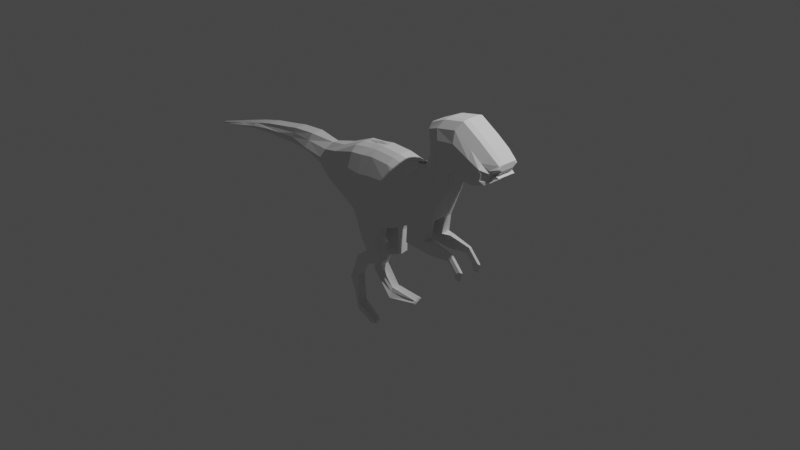 # Source: Dino5.blend  (saved by Blender 2.81.16; exported with 4.5.12 LTS)
import bpy
from mathutils import Matrix  # noqa: F401  (used for matrix-valued properties, if any)

bpy.ops.wm.read_factory_settings(use_empty=True)
scene = bpy.context.scene
scene.name = 'Scene'

# ---- collections
col_collection = bpy.data.collections.new('Collection'); scene.collection.children.link(col_collection)

# ---- world
world_world = bpy.data.worlds.new('World'); scene.world = world_world
world_world.use_nodes = True; world_world.node_tree.nodes.clear()
_N = world_world.node_tree.nodes; _L = world_world.node_tree.links
n0 = _N.new('ShaderNodeOutputWorld'); n0.name = 'World Output'; n0.location = (300, 300)
n1 = _N.new('ShaderNodeBackground'); n1.name = 'Background'; n1.location = (10, 300)
n1.inputs[0].default_value = (0.05088, 0.05088, 0.05088, 1.0)
_L.new(n1.outputs[0], n0.inputs[0])
n0.is_active_output = True
world_world.color = (0.05088, 0.05088, 0.05088)
world_world.use_sun_shadow = False
world_world.sun_shadow_jitter_overblur = 0.0

# ---- cameras
cam_camera = bpy.data.cameras.new('Camera')
cam_camera.clip_end = 100.0
cam_camera.ortho_scale = 7.314

# ---- lights
light_light = bpy.data.lights.new('Light', 'POINT')
light_light.transmission_factor = 0.0
light_light.energy = 1000.0
light_light.shadow_soft_size = 0.1
light_light.shadow_maximum_resolution = 0.006
light_light.use_absolute_resolution = True

# ---- meshes
me_plane = bpy.data.meshes.new('Plane')
me_plane.from_pydata([(-0.4905, -0.0003078, 1.033e-07), (-0.09148, -0.07043, 8.426e-08), (-0.453, 0.7293, -2.124e-08), (-0.154, 0.7648, -2.132e-08), (0.1195, -0.000538, 9.06e-08), (0.07943, 0.7543, -2.227e-08), (0.3041, 0.09705, 9.944e-08), (0.2588, 0.716, -2.574e-08), (0.5771, 0.2078, 1.095e-07), (0.4183, 0.7292, -2.455e-08), (0.7116, 0.5375, 1.394e-07), (0.4632, 0.7846, -1.952e-08), (0.7659, 0.7407, 1.578e-07), (0.5096, 0.9396, -5.472e-09), (0.8082, 0.8334, 1.662e-07), (0.546, 1.232, 2.099e-08), (-0.8693, 0.1736, 1.064e-07), (-0.7411, 0.6096, -3.539e-08), (-1.091, 0.2818, 1.162e-07), (-0.9689, 0.5583, -3.545e-08), (-1.344, 0.3502, 1.224e-07), (-1.271, 0.5811, -3.797e-08), (-1.593, 0.373, -0.03725), (-1.548, 0.5621, -3.97e-08), (-1.823, 0.3654, 1.238e-07), (-1.767, 0.5222, -4.331e-08), (-2.005, 0.3654, 1.238e-07), (-2.013, 0.4804, -4.71e-08), (-2.275, 0.3464, 1.22e-07), (-2.277, 0.4178, -5.278e-08), (-2.539, 0.3028, 1.181e-07), (-2.536, 0.3427, -0.01353), (0.8685, 0.8365, 1.665e-07), (-2.992, 0.1974, 1.085e-07), (0.7525, 1.328, 2.974e-08), (0.973, 0.8083, 1.639e-07), (0.9785, 1.371, 3.359e-08), (1.161, 0.8064, 1.637e-07), (1.179, 1.245, 2.221e-08), (1.296, 0.854, 1.681e-07), (1.308, 1.153, 1.383e-08), (1.4, 0.9246, 1.745e-07), (1.413, 1.055, 5.029e-09), (-2.994, 0.2129, -7.135e-08), (-0.5102, 0.6311, 0.18), (-0.4905, -0.0003076, 0.1805), (-0.09148, -0.07043, 0.1805), (-0.2112, 0.6666, 0.18), (0.1195, -0.0005379, 0.1805), (0.02222, 0.656, 0.18), (0.3041, 0.09705, 0.1805), (0.2016, 0.6178, 0.18), (0.5771, 0.2062, 0.1563), (0.3611, 0.6294, 0.1559), (0.7116, 0.5359, 0.1563), (0.4847, 0.7571, 0.09616), (0.7659, 0.7391, 0.1563), (0.5324, 0.9055, 0.1047), (0.8082, 0.8334, 0.1805), (0.5619, 1.179, 0.1511), (-0.7987, 0.5422, 0.1514), (-0.8683, 0.2338, 0.1927), (-1.099, 0.343, 0.1153), (0.8685, 0.8365, 0.1805), (0.6953, 1.23, 0.18), (0.973, 0.8083, 0.1805), (0.9213, 1.272, 0.18), (1.161, 0.8064, 0.1805), (1.122, 1.147, 0.18), (1.296, 0.8541, 0.1805), (1.251, 1.054, 0.18), (1.345, 0.8803, 0.1371), (1.332, 0.9969, 0.1563), (0.4632, 0.7846, 0.06987), (0.5096, 0.9396, 0.06987), (-2.275, 0.3464, 0.06987), (-2.539, 0.3028, 0.06987), (0.1195, -0.000538, 0.06987), (-0.09148, -0.07043, 0.06987), (-1.548, 0.5621, 0.06987), (-1.271, 0.5811, 0.06987), (1.413, 1.055, 0.06987), (1.4, 0.9246, 0.06987), (0.8685, 0.8365, 0.06987), (0.8082, 0.8334, 0.06987), (-0.154, 0.7648, 0.06987), (0.07943, 0.7543, 0.06987), (-1.344, 0.3502, 0.06987), (-1.593, 0.373, 0.06987), (1.296, 0.8541, 0.06987), (0.7659, 0.7407, 0.06987), (-2.992, 0.1974, 0.01494), (-2.994, 0.2129, 0.01494), (1.308, 1.153, 0.06987), (0.546, 1.232, 0.06987), (0.3041, 0.09705, 0.06987), (-1.767, 0.5222, 0.06987), (-2.536, 0.3427, 0.05634), (0.7525, 1.328, 0.06987), (0.2588, 0.716, 0.06987), (-1.823, 0.3654, 0.06987), (-0.7411, 0.6096, 0.06987), (-0.453, 0.7293, 0.06987), (-0.4905, -0.0003077, 0.06987), (-0.8693, 0.1736, 0.06987), (0.973, 0.8083, 0.06987), (0.5771, 0.2078, 0.06987), (-2.013, 0.4804, 0.06987), (0.9785, 1.371, 0.06987), (0.4183, 0.7292, 0.06987), (-2.005, 0.3654, 0.06987), (-0.9689, 0.5583, 0.03262), (-1.1, 0.3086, 0.06185), (1.161, 0.8064, 0.06987), (0.7116, 0.5375, 0.06987), (-2.277, 0.4178, 0.06987), (1.179, 1.245, 0.06987), (-0.4905, -0.0003076, 0.1805), (-0.09148, -0.07043, 0.1805), (-0.4905, -0.0003077, 0.06987), (-0.09148, -0.07043, 0.06987), (-0.3432, -0.2879, 0.2013), (-0.1188, -0.2223, 0.2255), (-0.3368, -0.2859, 0.06619), (-0.1124, -0.2203, 0.09045), (-0.2573, -0.3931, 0.213), (-0.08793, -0.4649, 0.1989), (-0.2638, -0.3987, 0.09214), (-0.09443, -0.4705, 0.07806), (-0.2573, -0.3931, 0.213), (-0.08793, -0.4649, 0.1989), (-0.2638, -0.3987, 0.09214), (-0.09443, -0.4705, 0.07806), (-0.3867, -0.476, 0.2231), (-0.3292, -0.5819, 0.222), (-0.3972, -0.4814, 0.1212), (-0.3397, -0.5873, 0.12), (-0.518, -0.7951, 0.2134), (-0.4118, -0.7389, 0.2225), (-0.5134, -0.7985, 0.1098), (-0.4072, -0.7423, 0.1189), (-0.3182, -1.123, 0.2497), (-0.3154, -1.008, 0.2874), (-0.31, -1.113, 0.1481), (-0.3072, -0.9984, 0.1858), (-0.04157, -1.107, 0.3171), (-0.04076, -1.073, 0.3283), (-0.03914, -1.104, 0.2369), (-0.03832, -1.07, 0.2481), (0.2862, -0.09831, 0.1756), (0.5352, 0.002755, 0.1756), (0.2862, -0.09831, 0.07471), (0.5352, 0.002755, 0.07471), (0.6212, -0.1346, 0.1518), (0.6283, 0.00718, 0.1518), (0.6212, -0.1346, 0.09852), (0.6283, 0.00718, 0.09852), (0.8332, -0.1096, 0.1397), (0.8679, -0.0404, 0.1397), (0.8332, -0.1096, 0.1106), (0.8679, -0.0404, 0.1106), (0.9223, -0.2083, 0.1397), (0.9917, -0.174, 0.1397), (0.9223, -0.2083, 0.1106), (0.9917, -0.174, 0.1106), (0.9244, -0.2678, 0.1326), (0.9638, -0.27, 0.1326), (0.9244, -0.2678, 0.1178), (0.9638, -0.27, 0.1178), (-0.2793, -0.03743, -0.03717), (-0.2947, 0.7481, -0.03717), (-0.2793, -0.03743, 0.188), (-0.3519, 0.6499, 0.1874), (-0.2947, 0.7481, 0.04999), (-0.2793, -0.03743, 0.04999), (-0.2793, -0.03743, 0.188), (-0.2793, -0.03743, 0.04999), (-0.2244, -0.2532, 0.2299), (-0.218, -0.2512, 0.06142), (-0.1676, -0.4311, 0.2193), (-0.1741, -0.4367, 0.06848), (-0.1676, -0.4311, 0.2193), (-0.1741, -0.4367, 0.06848), (-0.3562, -0.5321, 0.2404), (-0.3668, -0.5375, 0.1132), (-0.4618, -0.7654, 0.2351), (-0.4572, -0.7688, 0.1058), (-0.3167, -1.062, 0.2992), (-0.3085, -1.052, 0.1725), (-0.04114, -1.089, 0.3658), (-0.03871, -1.086, 0.2657), (0.4447, 0.1541, -0.04244), (0.341, 0.7228, -0.04244), (0.4447, 0.1533, 0.1917), (0.2838, 0.6238, 0.191), (0.341, 0.7228, 0.0549), (0.4447, 0.1541, 0.0549), (0.4144, -0.04626, 0.2022), (0.4144, -0.04626, 0.06165), (0.6248, -0.06159, 0.1691), (0.6248, -0.06159, 0.09482), (0.8511, -0.07396, 0.1522), (0.8511, -0.07396, 0.1117), (0.958, -0.1906, 0.1522), (0.958, -0.1906, 0.1117), (0.9447, -0.2689, 0.1423), (0.9447, -0.2689, 0.1216), (1.407, 0.99, 8.974e-08), (-0.5004, 0.3154, 0.2481), (-0.1513, 0.2981, 0.2481), (0.07087, 0.3278, 0.2481), (0.2529, 0.3574, 0.2481), (0.4851, 0.4341, 0.1874), (0.6141, 0.6628, 0.1475), (0.6698, 0.8545, 0.1433), (0.701, 1.022, 0.1907), (-0.8249, 0.3847, 0.205), (-1.059, 0.388, 0.1373), (0.7819, 1.033, 0.2023), (0.9471, 1.04, 0.2023), (1.141, 0.9766, 0.2023), (1.274, 0.9542, 0.2023), (1.339, 0.9386, 0.08877), (1.407, 0.99, 0.06987), (-0.3388, 0.2717, 0.2493), (0.3642, 0.3885, 0.2393), (0.8853, 0.8555, 0.123), (1.406, 1.052, 0.111), (0.1147, -0.005707, 0.123), (0.479, 0.7884, 0.08104), (1.274, 0.9542, 0.2023), (1.339, 0.9386, 0.08877), (-0.1952, 0.7328, 0.1228), (1.309, 1.132, 0.1228), (0.3047, 0.0947, 0.123), (-0.5129, -0.00547, 0.123), (0.9929, 0.8264, 0.123), (0.5855, 0.2079, 0.111), (1.186, 0.8246, 0.123), (0.7239, 0.5471, 0.111), (0.5274, 0.9446, 0.08531), (-0.1024, -0.07762, 0.123), (1.405, 0.9241, 0.1014), (0.8233, 0.8524, 0.123), (0.04499, 0.722, 0.1228), (1.325, 0.8736, 0.123), (0.7797, 0.7561, 0.111), (0.5614, 1.236, 0.1084), (0.7375, 1.312, 0.1228), (0.2295, 0.6826, 0.1228), (-0.5028, 0.6963, 0.1228), (-0.8588, 0.2067, 0.1302), (0.97, 1.356, 0.1228), (0.3937, 0.6954, 0.1108), (-1.099, 0.3067, 0.1114), (1.176, 1.227, 0.1228), (-0.5129, -0.00547, 0.123), (-0.1024, -0.07762, 0.123), (-0.358, -0.3003, 0.1314), (-0.1271, -0.2328, 0.1564), (-0.2764, -0.4125, 0.151), (-0.1022, -0.4865, 0.1366), (-0.2764, -0.4125, 0.151), (-0.1022, -0.4865, 0.1366), (-0.4117, -0.4978, 0.1715), (-0.3525, -0.6067, 0.1703), (-0.5388, -0.825, 0.1606), (-0.4295, -0.7672, 0.17), (-0.3313, -1.155, 0.199), (-0.3285, -1.037, 0.2378), (-0.04973, -1.142, 0.2797), (-0.04889, -1.108, 0.2912), (0.2862, -0.1063, 0.1232), (0.5424, -0.002319, 0.1232), (0.6309, -0.1437, 0.124), (0.6381, 0.002233, 0.124), (0.849, -0.1179, 0.1244), (0.8847, -0.04672, 0.1244), (0.9406, -0.2194, 0.1244), (1.012, -0.1842, 0.1244), (0.9429, -0.2807, 0.1246), (0.9834, -0.2829, 0.1246), (-0.04929, -1.124, 0.3193), (-0.34, 0.7157, 0.1159), (0.9638, -0.2818, 0.1315), (0.3141, 0.6892, 0.1203), (1.405, 0.9879, 0.07736), (1.41, 1.023, 0.0003154), (-0.1813, 0.4823, 0.2395), (0.04655, 0.4919, 0.2395), (0.2272, 0.4876, 0.2395), (0.4231, 0.5318, 0.2008), (0.5494, 0.71, 0.1555), (0.6011, 0.88, 0.1575), (0.6315, 1.101, 0.2002), (0.7386, 1.132, 0.2186), (0.9342, 1.156, 0.2186), (1.132, 1.062, 0.2186), (1.262, 1.004, 0.2186), (1.335, 0.9677, 0.1561), (-0.3454, 0.4608, 0.2434), (0.324, 0.5061, 0.2405), (-0.5053, 0.4733, 0.2395), (-1.017, 0.483, 0.1035), (1.41, 1.023, 0.1081), (1.405, 1.02, 0.1303), (-0.4568, 0.1739, 0.2294), (-0.7993, 0.2705, 0.2294), (1.369, 0.9431, 0.09053), (1.369, 0.9431, 0.0002803), (-0.09702, 0.1318, 0.2294), (0.1113, 0.1797, 0.2294), (0.2876, 0.2409, 0.2294), (0.5306, 0.3303, 0.1886), (0.6574, 0.5989, 0.1695), (0.7102, 0.7888, 0.1674), (0.7456, 0.9149, 0.2018), (0.8135, 0.9215, 0.2074), (0.9432, 0.9114, 0.2074), (1.127, 0.8799, 0.2074), (1.256, 0.892, 0.2074), (1.31, 0.8971, 0.1319), (-0.2775, 0.135, 0.2336), (0.4088, 0.2829, 0.2306), (1.371, 0.9419, 0.1093), (-1.89, 0.5013, -4.52e-08), (-1.89, 0.5013, 0.06987), (-2.276, 0.3861, 0.1003), (-1.573, 0.4562, 0.1003), (-1.798, 0.4436, 0.1003), (-2.009, 0.4265, 0.1003), (-2.54, 0.3212, 0.0938), (-1.322, 0.4229, 0.1346), (-1.296, 0.5018, 0.1023), (-1.561, 0.507, 0.08567)], [(230, 231), (87, 254), (96, 100), (107, 110), (80, 87)], [(300, 288, 47, 172), (310, 46, 48, 311), (311, 48, 50, 312), (323, 193, 52, 313), (313, 52, 54, 314), (314, 54, 56, 315), (315, 56, 58, 316), (302, 44, 60, 216), (60, 303, 217, 216), (88, 328, 329, 330, 327, 75, 26, 110, 100), (316, 58, 63, 317), (317, 63, 65, 318), (318, 65, 67, 319), (319, 67, 69, 320), (320, 69, 71, 321), (240, 229, 55, 57), (241, 228, 48, 46), (305, 227, 72, 299), (243, 226, 63, 58), (244, 232, 47, 49), (245, 242, 71, 69), (246, 243, 58, 56), (227, 233, 70, 72), (247, 240, 57, 59), (228, 234, 50, 48), (248, 247, 59, 64), (249, 244, 49, 51), (250, 60, 44), (251, 235, 45, 61), (226, 236, 65, 63), (234, 95, 151, 272), (252, 248, 64, 66), (285, 249, 51, 194), (115, 97, 92, 91, 76, 331, 327), (254, 251, 61, 62), (236, 238, 67, 65), (237, 239, 54, 52), (29, 31, 97, 115, 107, 27), (241, 46, 118, 257), (255, 252, 66, 68), (229, 253, 53, 55), (62, 217, 332, 87), (283, 250, 44, 172), (239, 246, 56, 54), (233, 255, 68, 70), (40, 38, 116, 93), (10, 12, 90, 114), (37, 39, 89, 113), (20, 18, 112, 87), (170, 2, 102, 173), (19, 21, 80, 111), (28, 26, 110, 75), (11, 9, 109, 73), (38, 36, 108, 116), (169, 1, 78, 174), (87, 112, 254, 62), (8, 10, 114, 106), (35, 37, 113, 105), (18, 16, 104, 112), (17, 19, 111, 101), (26, 24, 100, 110), (192, 7, 99, 195), (36, 34, 98, 108), (325, 27, 107, 326), (191, 8, 106, 196), (32, 35, 105, 83), (16, 0, 103, 104), (2, 17, 101, 102), (33, 30, 76, 91), (24, 22, 88, 100), (7, 5, 86, 99), (34, 15, 94, 98), (31, 43, 92, 97), (23, 25, 96, 79), (4, 6, 95, 77), (15, 13, 74, 94), (42, 40, 93, 81), (43, 33, 91, 92), (12, 14, 84, 90), (39, 41, 82, 89), (22, 20, 87, 88), (5, 3, 85, 86), (14, 32, 83, 84), (287, 42, 81, 304), (21, 23, 79, 80), (1, 4, 77, 78), (30, 28, 75, 76), (13, 11, 73, 74), (175, 117, 121, 177), (171, 45, 117, 175), (174, 78, 120, 176), (235, 103, 119, 256), (178, 124, 128, 180), (176, 120, 124, 178), (256, 119, 123, 258), (257, 118, 122, 259), (261, 126, 130, 263), (258, 123, 127, 260), (259, 122, 126, 261), (177, 121, 125, 179), (182, 132, 136, 184), (179, 125, 129, 181), (180, 128, 132, 182), (260, 127, 131, 262), (264, 135, 139, 266), (262, 131, 135, 264), (263, 130, 134, 265), (181, 129, 133, 183), (267, 138, 142, 269), (265, 134, 138, 267), (183, 133, 137, 185), (184, 136, 140, 186), (188, 144, 148, 190), (185, 137, 141, 187), (186, 140, 144, 188), (266, 139, 143, 268), (282, 271, 146, 189), (268, 143, 147, 270), (269, 142, 146, 271), (187, 141, 145, 189), (273, 150, 154, 275), (237, 52, 150, 273), (196, 106, 152, 198), (193, 50, 149, 197), (200, 156, 160, 202), (197, 149, 153, 199), (198, 152, 156, 200), (272, 151, 155, 274), (277, 158, 162, 279), (274, 155, 159, 276), (275, 154, 158, 277), (199, 153, 157, 201), (203, 161, 165, 205), (201, 157, 161, 203), (202, 160, 164, 204), (276, 159, 163, 278), (284, 281, 166, 205), (204, 164, 168, 206), (278, 163, 167, 280), (279, 162, 166, 281), (142, 187, 189, 146), (270, 282, 189, 145), (139, 186, 188, 143), (138, 185, 187, 142), (143, 188, 190, 147), (135, 184, 186, 139), (134, 183, 185, 138), (130, 181, 183, 134), (127, 180, 182, 131), (126, 179, 181, 130), (131, 182, 184, 135), (122, 177, 179, 126), (119, 176, 178, 123), (123, 178, 180, 127), (103, 174, 176, 119), (46, 171, 175, 118), (118, 175, 177, 122), (0, 169, 174, 103), (3, 170, 173, 85), (232, 283, 172, 47), (302, 300, 172, 44), (163, 204, 206, 167), (280, 284, 205, 165), (159, 202, 204, 163), (158, 201, 203, 162), (162, 203, 205, 166), (154, 199, 201, 158), (151, 198, 200, 155), (150, 197, 199, 154), (155, 200, 202, 159), (52, 193, 197, 150), (95, 196, 198, 151), (6, 191, 196, 95), (9, 192, 195, 109), (253, 285, 194, 53), (312, 50, 193, 323), (290, 211, 225, 301), (306, 322, 224, 208), (309, 207, 223, 308), (324, 286, 222, 321), (298, 221, 222, 299), (297, 220, 221, 298), (296, 219, 220, 297), (295, 218, 219, 296), (294, 215, 218, 295), (307, 216, 217, 62), (306, 208, 216, 307), (293, 214, 215, 294), (292, 213, 214, 293), (291, 212, 213, 292), (301, 225, 212, 291), (289, 210, 211, 290), (288, 209, 210, 289), (322, 310, 209, 224), (308, 223, 286, 324), (109, 195, 285, 253), (167, 206, 284, 280), (85, 173, 283, 232), (147, 190, 282, 270), (164, 279, 281, 168), (161, 278, 280, 165), (206, 168, 281, 284), (157, 276, 278, 161), (156, 275, 277, 160), (153, 274, 276, 157), (160, 277, 279, 164), (149, 272, 274, 153), (106, 237, 273, 152), (152, 273, 275, 156), (144, 269, 271, 148), (141, 268, 270, 145), (190, 148, 271, 282), (137, 266, 268, 141), (136, 265, 267, 140), (140, 267, 269, 144), (132, 263, 265, 136), (129, 262, 264, 133), (133, 264, 266, 137), (125, 260, 262, 129), (124, 259, 261, 128), (121, 258, 260, 125), (128, 261, 263, 132), (120, 257, 259, 124), (117, 256, 258, 121), (45, 235, 256, 117), (93, 116, 255, 233), (114, 90, 246, 239), (113, 89, 245, 238), (173, 102, 250, 283), (73, 109, 253, 229), (116, 108, 252, 255), (78, 241, 257, 120), (106, 114, 239, 237), (105, 113, 238, 236), (112, 104, 251, 254), (195, 99, 249, 285), (108, 98, 248, 252), (50, 234, 272, 149), (83, 105, 236, 226), (104, 103, 235, 251), (102, 101, 60, 250), (99, 86, 244, 249), (98, 94, 247, 248), (77, 95, 234, 228), (94, 74, 240, 247), (81, 93, 233, 227), (90, 84, 243, 246), (89, 82, 242, 245), (86, 85, 232, 244), (84, 83, 226, 243), (304, 81, 227, 305), (78, 77, 228, 241), (74, 73, 229, 240), (223, 304, 305, 286), (47, 288, 289, 49), (49, 289, 290, 51), (194, 301, 291, 53), (53, 291, 292, 55), (55, 292, 293, 57), (57, 293, 294, 59), (59, 294, 295, 64), (64, 295, 296, 66), (66, 296, 297, 68), (68, 297, 298, 70), (70, 298, 299, 72), (51, 290, 301, 194), (208, 224, 300, 302), (207, 287, 304, 223), (286, 305, 299, 222), (208, 302, 216), (224, 209, 288, 300), (82, 308, 324, 242), (171, 46, 310, 322), (45, 306, 307, 61), (61, 307, 62), (242, 324, 321, 71), (41, 309, 308, 82), (45, 171, 322, 306), (211, 312, 323, 225), (221, 320, 321, 222), (220, 319, 320, 221), (219, 318, 319, 220), (218, 317, 318, 219), (215, 316, 317, 218), (214, 315, 316, 215), (213, 314, 315, 214), (212, 313, 314, 213), (225, 323, 313, 212), (210, 311, 312, 211), (209, 310, 311, 210), (76, 31, 97), (25, 325, 326, 96), (327, 330, 329, 328, 334, 79, 96, 326, 107, 115), (327, 331, 76, 75), (328, 332, 333, 334), (328, 88, 87, 332), (67, 238, 245, 69), (217, 303, 333, 332), (303, 60, 101, 111), (334, 333, 80, 79), (333, 303, 111, 80)])
_uv = me_plane.uv_layers.new(name='UVMap')
_uv.uv.foreach_set('vector', [0.5293, 0.75, 1.0, 0.75, 1.0, 1.0, 0.5293, 1.0, 1.0, 0.25, 1.0, 0.0, 1.0, 0.0, 1.0, 0.25, 1.0, 0.25, 1.0, 0.0, 1.0, 0.0, 1.0, 0.25, 1.0, 0.25, 1.0, 0.0, 1.0, 0.0, 1.0, 0.25, 1.0, 0.25, 1.0, 0.0, 1.0, 0.0, 1.0, 0.25, 1.0, 0.25, 1.0, 0.0, 1.0, 0.0, 1.0, 0.25, 1.0, 0.25, 1.0, 0.0, 1.0, 0.0, 1.0, 0.25, 0.0, 0.75, 0.0, 1.0, 0.0, 1.0, 0.0, 0.75, 0.0, 1.0, 0.0, 0.7323, 0.0, 0.5, 0.0, 0.75, 0.0, 0.0, 0.0, 0.4399, 0.0, 0.5152, 0.0, 0.5594, 0.0, 0.5567, 0.0, 0.0, 0.0, 0.0, 0.0, 0.0, 0.0, 0.0, 1.0, 0.25, 1.0, 0.0, 1.0, 0.0, 1.0, 0.25, 1.0, 0.25, 1.0, 0.0, 1.0, 0.0, 1.0, 0.25, 1.0, 0.25, 1.0, 0.0, 1.0, 0.0, 1.0, 0.25, 1.0, 0.25, 1.0, 0.0, 1.0, 0.0, 1.0, 0.25, 1.0, 0.25, 1.0, 0.0, 1.0, 0.0, 1.0, 0.25, 1.0, 1.0, 1.0, 1.0, 1.0, 1.0, 1.0, 1.0, 1.0, 0.0, 1.0, 0.0, 1.0, 0.0, 1.0, 0.0, 1.0, 0.75, 1.0, 1.0, 1.0, 1.0, 1.0, 0.75, 1.0, 0.0, 1.0, 0.0, 1.0, 0.0, 1.0, 0.0, 1.0, 1.0, 1.0, 1.0, 1.0, 1.0, 1.0, 1.0, 1.0, 0.0, 1.0, 0.0, 1.0, 0.0, 1.0, 0.0, 1.0, 0.0, 1.0, 0.0, 1.0, 0.0, 1.0, 0.0, 1.0, 1.0, 1.0, 1.0, 1.0, 1.0, 1.0, 1.0, 1.0, 1.0, 1.0, 1.0, 1.0, 1.0, 1.0, 1.0, 1.0, 0.0, 1.0, 0.0, 1.0, 0.0, 1.0, 0.0, 1.0, 1.0, 1.0, 1.0, 1.0, 1.0, 1.0, 1.0, 1.0, 1.0, 1.0, 1.0, 1.0, 1.0, 1.0, 1.0, 0.0, 1.0, 0.0, 1.0, 0.0, 1.0, 0.0, 0.0, 0.0, 0.0, 0.0, 0.0, 0.0, 0.0, 1.0, 0.0, 1.0, 0.0, 1.0, 0.0, 1.0, 0.0, 1.0, 0.0, 1.0, 0.0, 1.0, 0.0, 1.0, 0.0, 1.0, 1.0, 1.0, 1.0, 1.0, 1.0, 1.0, 1.0, 1.0, 1.0, 1.0, 1.0, 1.0, 1.0, 1.0, 1.0, 0.0, 1.0, 0.0, 1.0, 0.0, 1.0, 0.0, 0.0, 0.0, 0.0, 0.0, 0.4941, 0.0, 0.5567, 0.0, 0.0, 0.0, 0.0, 0.0, 0.0, 0.0, 0.0, 1.0, 0.0, 1.0, 0.0, 1.0, 0.0, 1.0, 0.0, 1.0, 0.0, 1.0, 0.0, 1.0, 0.0, 1.0, 0.0, 0.0, 1.0, 0.0, 1.0, 0.0, 1.0, 0.0, 1.0, 0.0, 1.0, 0.0, 1.0, 1.0, 0.0, 1.0, 0.0, 1.0, 0.0, 1.0, 0.0, 1.0, 1.0, 1.0, 1.0, 1.0, 1.0, 1.0, 1.0, 1.0, 1.0, 1.0, 1.0, 1.0, 1.0, 1.0, 1.0, 0.0, 0.25, 0.0, 0.5, 0.0, 0.4693, 0.0, 0.0, 0.5293, 1.0, 0.0, 1.0, 0.0, 1.0, 0.5293, 1.0, 1.0, 0.0, 1.0, 0.0, 1.0, 0.0, 1.0, 0.0, 1.0, 1.0, 1.0, 1.0, 1.0, 1.0, 1.0, 1.0, 1.0, 1.0, 1.0, 1.0, 1.0, 1.0, 1.0, 1.0, 1.0, 0.0, 1.0, 0.0, 1.0, 0.0, 1.0, 0.0, 1.0, 0.0, 1.0, 0.0, 1.0, 0.0, 1.0, 0.0, 0.0, 0.0, 0.0, 0.0, 0.0, 0.0, 0.0, 0.0, 0.5293, 1.0, 0.0, 1.0, 0.0, 1.0, 0.5293, 1.0, 0.0, 1.0, 0.0, 1.0, 0.0, 1.0, 0.0, 1.0, 0.0, 0.0, 0.0, 0.0, 0.0, 0.0, 0.0, 0.0, 1.0, 1.0, 1.0, 1.0, 1.0, 1.0, 1.0, 1.0, 1.0, 1.0, 1.0, 1.0, 1.0, 1.0, 1.0, 1.0, 0.5293, 0.0, 1.0, 0.0, 1.0, 0.0, 0.5293, 0.0, 0.0, 0.0, 0.0, 0.0, 0.0, 0.0, 0.0, 0.0, 1.0, 0.0, 1.0, 0.0, 1.0, 0.0, 1.0, 0.0, 1.0, 0.0, 1.0, 0.0, 1.0, 0.0, 1.0, 0.0, 0.0, 0.0, 0.0, 0.0, 0.0, 0.0, 0.0, 0.0, 0.0, 1.0, 0.0, 1.0, 0.0, 1.0, 0.0, 1.0, 0.0, 0.0, 0.0, 0.0, 0.0, 0.0, 0.0, 0.0, 1.0, 1.0, 1.0, 1.0, 1.0, 1.0, 1.0, 1.0, 1.0, 1.0, 1.0, 1.0, 1.0, 1.0, 1.0, 1.0, 0.0, 1.0, 0.0, 1.0, 0.0, 1.0, 0.0, 1.0, 1.0, 0.0, 1.0, 0.0, 1.0, 0.0, 1.0, 0.0, 1.0, 0.0, 1.0, 0.0, 1.0, 0.0, 1.0, 0.0, 0.0, 0.0, 0.0, 0.0, 0.0, 0.0, 0.0, 0.0, 0.0, 1.0, 0.0, 1.0, 0.0, 1.0, 0.0, 1.0, 0.0, 0.0, 0.0, 0.0, 0.0, 0.0, 0.0, 0.0, 0.0, 0.0, 0.0, 0.0, 0.0, 0.0, 0.0, 0.0, 1.0, 1.0, 1.0, 1.0, 1.0, 1.0, 1.0, 1.0, 1.0, 1.0, 1.0, 1.0, 1.0, 1.0, 1.0, 1.0, 0.0, 1.0, 0.0, 1.0, 0.0, 1.0, 0.0, 1.0, 0.0, 1.0, 0.0, 1.0, 0.0, 1.0, 0.0, 1.0, 1.0, 0.0, 1.0, 0.0, 1.0, 0.0, 1.0, 0.0, 1.0, 1.0, 1.0, 1.0, 1.0, 1.0, 1.0, 1.0, 1.0, 1.0, 1.0, 1.0, 1.0, 1.0, 1.0, 1.0, 0.0, 1.0, 0.0, 0.0, 0.0, 0.0, 0.0, 1.0, 1.0, 0.0, 1.0, 0.0, 1.0, 0.0, 1.0, 0.0, 1.0, 0.0, 1.0, 0.0, 1.0, 0.0, 1.0, 0.0, 0.0, 0.0, 0.0, 0.0, 0.0, 0.0, 0.0, 0.0, 1.0, 1.0, 1.0, 1.0, 1.0, 1.0, 1.0, 1.0, 1.0, 0.0, 1.0, 0.0, 1.0, 0.0, 1.0, 0.0, 1.0, 0.75, 1.0, 1.0, 1.0, 1.0, 1.0, 0.75, 0.0, 1.0, 0.0, 1.0, 0.0, 1.0, 0.0, 1.0, 1.0, 0.0, 1.0, 0.0, 1.0, 0.0, 1.0, 0.0, 0.0, 0.0, 0.0, 0.0, 0.0, 0.0, 0.0, 0.0, 1.0, 1.0, 1.0, 1.0, 1.0, 1.0, 1.0, 1.0, 0.5293, 0.0, 0.0, 0.0, 0.0, 0.0, 0.5293, 0.0, 0.5293, 0.0, 0.0, 0.0, 0.0, 0.0, 0.5293, 0.0, 0.5293, 0.0, 1.0, 0.0, 1.0, 0.0, 0.5293, 0.0, 0.0, 0.0, 0.0, 0.0, 0.0, 0.0, 0.0, 0.0, 0.5293, 0.0, 1.0, 0.0, 1.0, 0.0, 0.5293, 0.0, 0.5293, 0.0, 1.0, 0.0, 1.0, 0.0, 0.5293, 0.0, 0.0, 0.0, 0.0, 0.0, 0.0, 0.0, 0.0, 0.0, 1.0, 0.0, 1.0, 0.0, 1.0, 0.0, 1.0, 0.0, 1.0, 0.0, 1.0, 0.0, 1.0, 0.0, 1.0, 0.0, 0.0, 0.0, 0.0, 0.0, 0.0, 0.0, 0.0, 0.0, 1.0, 0.0, 1.0, 0.0, 1.0, 0.0, 1.0, 0.0, 0.5293, 0.0, 0.0, 0.0, 0.0, 0.0, 0.5293, 0.0, 0.5293, 0.0, 1.0, 0.0, 1.0, 0.0, 0.5293, 0.0, 0.5293, 0.0, 0.0, 0.0, 0.0, 0.0, 0.5293, 0.0, 0.5293, 0.0, 1.0, 0.0, 1.0, 0.0, 0.5293, 0.0, 0.0, 0.0, 0.0, 0.0, 0.0, 0.0, 0.0, 0.0, 0.0, 0.0, 0.0, 0.0, 0.0, 0.0, 0.0, 0.0, 0.0, 0.0, 0.0, 0.0, 0.0, 0.0, 0.0, 0.0, 1.0, 0.0, 1.0, 0.0, 1.0, 0.0, 1.0, 0.0, 0.5293, 0.0, 0.0, 0.0, 0.0, 0.0, 0.5293, 0.0, 1.0, 0.0, 1.0, 0.0, 1.0, 0.0, 1.0, 0.0, 1.0, 0.0, 1.0, 0.0, 1.0, 0.0, 1.0, 0.0, 0.5293, 0.0, 0.0, 0.0, 0.0, 0.0, 0.5293, 0.0, 0.5293, 0.0, 1.0, 0.0, 1.0, 0.0, 0.5293, 0.0, 0.5293, 0.0, 1.0, 0.0, 1.0, 0.0, 0.5293, 0.0, 0.5293, 0.0, 0.0, 0.0, 0.0, 0.0, 0.5293, 0.0, 0.5293, 0.0, 1.0, 0.0, 1.0, 0.0, 0.5293, 0.0, 0.0, 0.0, 0.0, 0.0, 0.0, 0.0, 0.0, 0.0, 0.5293, 0.0, 1.0, 0.0, 1.0, 0.0, 0.5293, 0.0, 0.0, 0.0, 0.0, 0.0, 0.0, 0.0, 0.0, 0.0, 1.0, 0.0, 1.0, 0.0, 1.0, 0.0, 1.0, 0.0, 0.5293, 0.0, 0.0, 0.0, 0.0, 0.0, 0.5293, 0.0, 1.0, 0.0, 1.0, 0.0, 1.0, 0.0, 1.0, 0.0, 1.0, 0.0, 1.0, 0.0, 1.0, 0.0, 1.0, 0.0, 1.0, 0.0, 1.0, 0.0, 1.0, 0.0, 1.0, 0.0, 1.0, 0.0, 1.0, 0.0, 1.0, 0.0, 1.0, 0.0, 1.0, 0.0, 1.0, 0.0, 1.0, 0.0, 1.0, 0.0, 1.0, 0.0, 1.0, 0.0, 1.0, 0.0, 1.0, 0.0, 1.0, 0.0, 1.0, 0.0, 1.0, 0.0, 1.0, 0.0, 1.0, 0.0, 1.0, 0.0, 1.0, 0.0, 1.0, 0.0, 1.0, 0.0, 1.0, 0.0, 1.0, 0.0, 1.0, 0.0, 1.0, 0.0, 1.0, 0.0, 1.0, 0.0, 1.0, 0.0, 1.0, 0.0, 1.0, 0.0, 1.0, 0.0, 1.0, 0.0, 1.0, 0.0, 1.0, 0.0, 1.0, 0.0, 1.0, 0.0, 1.0, 0.0, 1.0, 0.0, 1.0, 0.0, 1.0, 0.0, 1.0, 0.0, 1.0, 0.0, 1.0, 0.0, 1.0, 0.0, 1.0, 0.0, 1.0, 0.0, 1.0, 0.0, 1.0, 0.0, 1.0, 0.0, 1.0, 0.0, 1.0, 0.0, 1.0, 0.0, 1.0, 0.0, 1.0, 0.0, 1.0, 0.0, 1.0, 0.0, 1.0, 0.0, 1.0, 0.0, 1.0, 0.0, 1.0, 0.0, 1.0, 0.0, 1.0, 0.0, 1.0, 0.0, 1.0, 0.0, 1.0, 0.0, 1.0, 0.0, 1.0, 0.0, 1.0, 0.0, 1.0, 0.0, 0.5293, 0.0, 0.5293, 0.0, 1.0, 0.0, 0.0, 0.0, 0.5293, 0.0, 0.5293, 0.0, 0.0, 0.0, 0.0, 0.0, 0.5293, 0.0, 0.5293, 0.0, 0.0, 0.0, 1.0, 0.0, 0.5293, 0.0, 0.5293, 0.0, 1.0, 0.0, 0.0, 0.0, 0.5293, 0.0, 0.5293, 0.0, 0.0, 0.0, 0.0, 0.0, 0.5293, 0.0, 0.5293, 0.0, 0.0, 0.0, 1.0, 0.0, 0.5293, 0.0, 0.5293, 0.0, 1.0, 0.0, 1.0, 0.0, 0.5293, 0.0, 0.5293, 0.0, 1.0, 0.0, 0.0, 0.0, 0.5293, 0.0, 0.5293, 0.0, 0.0, 0.0, 1.0, 0.0, 0.5293, 0.0, 0.5293, 0.0, 1.0, 0.0, 0.0, 0.0, 0.5293, 0.0, 0.5293, 0.0, 0.0, 0.0, 1.0, 0.0, 0.5293, 0.0, 0.5293, 0.0, 1.0, 0.0, 0.0, 0.0, 0.5293, 0.0, 0.5293, 0.0, 0.0, 0.0, 0.0, 0.0, 0.5293, 0.0, 0.5293, 0.0, 0.0, 0.0, 0.0, 0.0, 0.5293, 0.0, 0.5293, 0.0, 0.0, 0.0, 1.0, 0.0, 0.5293, 0.0, 0.5293, 0.0, 1.0, 0.0, 1.0, 0.0, 0.5293, 0.0, 0.5293, 0.0, 1.0, 0.0, 0.0, 0.0, 0.5293, 0.0, 0.5293, 0.0, 0.0, 0.0, 1.0, 1.0, 0.5293, 1.0, 0.5293, 1.0, 1.0, 1.0, 1.0, 1.0, 0.5293, 1.0, 0.5293, 1.0, 1.0, 1.0, 0.0, 0.75, 0.5293, 0.75, 0.5293, 1.0, 0.0, 1.0, 1.0, 0.0, 1.0, 0.0, 1.0, 0.0, 1.0, 0.0, 1.0, 0.0, 1.0, 0.0, 1.0, 0.0, 1.0, 0.0, 1.0, 0.0, 1.0, 0.0, 1.0, 0.0, 1.0, 0.0, 1.0, 0.0, 1.0, 0.0, 1.0, 0.0, 1.0, 0.0, 1.0, 0.0, 1.0, 0.0, 1.0, 0.0, 1.0, 0.0, 1.0, 0.0, 1.0, 0.0, 1.0, 0.0, 1.0, 0.0, 1.0, 0.0, 1.0, 0.0, 1.0, 0.0, 1.0, 0.0, 1.0, 0.0, 1.0, 0.0, 1.0, 0.0, 1.0, 0.0, 1.0, 0.0, 1.0, 0.0, 1.0, 0.0, 1.0, 0.0, 1.0, 0.0, 1.0, 0.0, 1.0, 0.0, 1.0, 0.0, 1.0, 0.0, 1.0, 0.0, 1.0, 0.0, 1.0, 0.0, 1.0, 0.0, 1.0, 0.0, 1.0, 0.0, 1.0, 0.0, 1.0, 1.0, 1.0, 1.0, 1.0, 1.0, 1.0, 1.0, 1.0, 1.0, 1.0, 1.0, 1.0, 1.0, 1.0, 1.0, 1.0, 0.25, 1.0, 0.0, 1.0, 0.0, 1.0, 0.25, 1.0, 0.75, 1.0, 0.5, 1.0, 0.5, 1.0, 0.75, 0.0, 0.25, 0.5293, 0.25, 0.5293, 0.5, 0.0, 0.5, 1.0, 0.25, 1.0, 0.5, 1.0, 0.5, 1.0, 0.25, 1.0, 0.25, 1.0, 0.5, 1.0, 0.5, 1.0, 0.25, 1.0, 0.75, 1.0, 0.5, 1.0, 0.5, 1.0, 0.75, 1.0, 0.75, 1.0, 0.5, 1.0, 0.5, 1.0, 0.75, 1.0, 0.75, 1.0, 0.5, 1.0, 0.5, 1.0, 0.75, 1.0, 0.75, 1.0, 0.5, 1.0, 0.5, 1.0, 0.75, 1.0, 0.75, 1.0, 0.5, 1.0, 0.5, 1.0, 0.75, 0.0, 0.25, 0.0, 0.5, 0.0, 0.5, 0.0, 0.25, 0.0, 0.25, 0.0, 0.5, 0.0, 0.5, 0.0, 0.25, 1.0, 0.75, 1.0, 0.5, 1.0, 0.5, 1.0, 0.75, 1.0, 0.75, 1.0, 0.5, 1.0, 0.5, 1.0, 0.75, 1.0, 0.75, 1.0, 0.5, 1.0, 0.5, 1.0, 0.75, 1.0, 0.75, 1.0, 0.5, 1.0, 0.5, 1.0, 0.75, 1.0, 0.75, 1.0, 0.5, 1.0, 0.5, 1.0, 0.75, 1.0, 0.75, 1.0, 0.5, 1.0, 0.5, 1.0, 0.75, 0.5293, 0.25, 1.0, 0.25, 1.0, 0.5, 0.5293, 0.5, 1.0, 0.25, 1.0, 0.5, 1.0, 0.5, 1.0, 0.25, 1.0, 1.0, 1.0, 1.0, 1.0, 1.0, 1.0, 1.0, 1.0, 0.0, 1.0, 0.0, 1.0, 0.0, 1.0, 0.0, 1.0, 1.0, 0.5293, 1.0, 0.5293, 1.0, 1.0, 1.0, 0.0, 0.0, 0.5293, 0.0, 0.5293, 0.0, 0.0, 0.0, 1.0, 0.0, 1.0, 0.0, 1.0, 0.0, 1.0, 0.0, 1.0, 0.0, 1.0, 0.0, 1.0, 0.0, 1.0, 0.0, 1.0, 0.0, 1.0, 0.0, 1.0, 0.0, 1.0, 0.0, 1.0, 0.0, 1.0, 0.0, 1.0, 0.0, 1.0, 0.0, 1.0, 0.0, 1.0, 0.0, 1.0, 0.0, 1.0, 0.0, 1.0, 0.0, 1.0, 0.0, 1.0, 0.0, 1.0, 0.0, 1.0, 0.0, 1.0, 0.0, 1.0, 0.0, 1.0, 0.0, 1.0, 0.0, 1.0, 0.0, 1.0, 0.0, 1.0, 0.0, 1.0, 0.0, 1.0, 0.0, 1.0, 0.0, 1.0, 0.0, 1.0, 0.0, 1.0, 0.0, 1.0, 0.0, 1.0, 0.0, 1.0, 0.0, 1.0, 0.0, 1.0, 0.0, 1.0, 0.0, 0.0, 0.0, 0.0, 0.0, 0.0, 0.0, 0.0, 0.0, 0.5293, 0.0, 1.0, 0.0, 1.0, 0.0, 0.5293, 0.0, 0.0, 0.0, 0.0, 0.0, 0.0, 0.0, 0.0, 0.0, 1.0, 0.0, 1.0, 0.0, 1.0, 0.0, 1.0, 0.0, 1.0, 0.0, 1.0, 0.0, 1.0, 0.0, 1.0, 0.0, 1.0, 0.0, 1.0, 0.0, 1.0, 0.0, 1.0, 0.0, 0.0, 0.0, 0.0, 0.0, 0.0, 0.0, 0.0, 0.0, 0.0, 0.0, 0.0, 0.0, 0.0, 0.0, 0.0, 0.0, 0.0, 0.0, 0.0, 0.0, 0.0, 0.0, 0.0, 0.0, 1.0, 0.0, 1.0, 0.0, 1.0, 0.0, 1.0, 0.0, 0.0, 0.0, 0.0, 0.0, 0.0, 0.0, 0.0, 0.0, 1.0, 0.0, 1.0, 0.0, 1.0, 0.0, 1.0, 0.0, 1.0, 0.0, 1.0, 0.0, 1.0, 0.0, 1.0, 0.0, 0.0, 0.0, 0.0, 0.0, 0.0, 0.0, 0.0, 0.0, 0.0, 0.0, 0.0, 0.0, 0.0, 0.0, 0.0, 0.0, 1.0, 1.0, 1.0, 1.0, 1.0, 1.0, 1.0, 1.0, 1.0, 0.0, 1.0, 0.0, 1.0, 0.0, 1.0, 0.0, 1.0, 0.0, 1.0, 0.0, 1.0, 0.0, 1.0, 0.0, 0.5293, 1.0, 0.0, 1.0, 0.0, 1.0, 0.5293, 1.0, 1.0, 1.0, 1.0, 1.0, 1.0, 1.0, 1.0, 1.0, 1.0, 1.0, 1.0, 1.0, 1.0, 1.0, 1.0, 1.0, 1.0, 0.0, 1.0, 0.0, 1.0, 0.0, 1.0, 0.0, 1.0, 0.0, 1.0, 0.0, 1.0, 0.0, 1.0, 0.0, 1.0, 0.0, 1.0, 0.0, 1.0, 0.0, 1.0, 0.0, 0.0, 0.0, 0.0, 0.0, 0.0, 0.0, 0.0, 0.0, 1.0, 1.0, 1.0, 1.0, 1.0, 1.0, 1.0, 1.0, 1.0, 1.0, 1.0, 1.0, 1.0, 1.0, 1.0, 1.0, 1.0, 0.0, 1.0, 0.0, 1.0, 0.0, 1.0, 0.0, 1.0, 0.0, 1.0, 0.0, 1.0, 0.0, 1.0, 0.0, 0.0, 0.0, 0.0, 0.0, 0.0, 0.0, 0.0, 0.0, 0.0, 1.0, 0.0, 1.0, 0.0, 1.0, 0.0, 1.0, 1.0, 1.0, 1.0, 1.0, 1.0, 1.0, 1.0, 1.0, 1.0, 1.0, 1.0, 1.0, 1.0, 1.0, 1.0, 1.0, 1.0, 0.0, 1.0, 0.0, 1.0, 0.0, 1.0, 0.0, 1.0, 1.0, 1.0, 1.0, 1.0, 1.0, 1.0, 1.0, 1.0, 1.0, 1.0, 1.0, 1.0, 1.0, 1.0, 1.0, 1.0, 0.0, 1.0, 0.0, 1.0, 0.0, 1.0, 0.0, 1.0, 0.0, 1.0, 0.0, 1.0, 0.0, 1.0, 0.0, 1.0, 1.0, 1.0, 1.0, 1.0, 1.0, 1.0, 1.0, 1.0, 0.0, 1.0, 0.0, 1.0, 0.0, 1.0, 0.0, 1.0, 0.75, 1.0, 1.0, 1.0, 1.0, 1.0, 0.75, 1.0, 0.0, 1.0, 0.0, 1.0, 0.0, 1.0, 0.0, 1.0, 1.0, 1.0, 1.0, 1.0, 1.0, 1.0, 1.0, 1.0, 0.5, 1.0, 0.75, 1.0, 0.75, 1.0, 0.5, 1.0, 1.0, 1.0, 0.75, 1.0, 0.75, 1.0, 1.0, 1.0, 1.0, 1.0, 0.75, 1.0, 0.75, 1.0, 1.0, 1.0, 1.0, 1.0, 0.75, 1.0, 0.75, 1.0, 1.0, 1.0, 1.0, 1.0, 0.75, 1.0, 0.75, 1.0, 1.0, 1.0, 1.0, 1.0, 0.75, 1.0, 0.75, 1.0, 1.0, 1.0, 1.0, 1.0, 0.75, 1.0, 0.75, 1.0, 1.0, 1.0, 1.0, 1.0, 0.75, 1.0, 0.75, 1.0, 1.0, 1.0, 1.0, 1.0, 0.75, 1.0, 0.75, 1.0, 1.0, 1.0, 1.0, 1.0, 0.75, 1.0, 0.75, 1.0, 1.0, 1.0, 1.0, 1.0, 0.75, 1.0, 0.75, 1.0, 1.0, 1.0, 1.0, 1.0, 0.75, 1.0, 0.75, 1.0, 1.0, 1.0, 1.0, 1.0, 0.75, 1.0, 0.75, 1.0, 1.0, 0.0, 0.5, 0.5293, 0.5, 0.5293, 0.75, 0.0, 0.75, 1.0, 0.5, 1.0, 0.75, 1.0, 0.75, 1.0, 0.5, 1.0, 0.5, 1.0, 0.75, 1.0, 0.75, 1.0, 0.5, 0.0, 0.5, 0.0, 0.75, 0.0, 0.5, 0.5293, 0.5, 1.0, 0.5, 1.0, 0.75, 0.5293, 0.75, 1.0, 0.0, 1.0, 0.25, 1.0, 0.25, 1.0, 0.0, 0.5293, 0.0, 1.0, 0.0, 1.0, 0.25, 0.5293, 0.25, 0.0, 0.0, 0.0, 0.25, 0.0, 0.25, 0.0, 0.0, 0.0, 0.0, 0.0, 0.25, 0.0, 0.0, 1.0, 0.0, 1.0, 0.25, 1.0, 0.25, 1.0, 0.0, 1.0, 0.0, 1.0, 0.25, 1.0, 0.25, 1.0, 0.0, 0.0, 0.0, 0.5293, 0.0, 0.5293, 0.25, 0.0, 0.25, 1.0, 0.5, 1.0, 0.25, 1.0, 0.25, 1.0, 0.5, 1.0, 0.5, 1.0, 0.25, 1.0, 0.25, 1.0, 0.5, 1.0, 0.5, 1.0, 0.25, 1.0, 0.25, 1.0, 0.5, 1.0, 0.5, 1.0, 0.25, 1.0, 0.25, 1.0, 0.5, 1.0, 0.5, 1.0, 0.25, 1.0, 0.25, 1.0, 0.5, 1.0, 0.5, 1.0, 0.25, 1.0, 0.25, 1.0, 0.5, 1.0, 0.5, 1.0, 0.25, 1.0, 0.25, 1.0, 0.5, 1.0, 0.5, 1.0, 0.25, 1.0, 0.25, 1.0, 0.5, 1.0, 0.5, 1.0, 0.25, 1.0, 0.25, 1.0, 0.5, 1.0, 0.5, 1.0, 0.25, 1.0, 0.25, 1.0, 0.5, 1.0, 0.5, 1.0, 0.25, 1.0, 0.25, 1.0, 0.5, 1.0, 0.5, 1.0, 0.25, 1.0, 0.25, 1.0, 0.5, 0.0, 0.0, 0.0, 1.0, 0.0, 1.0, 0.0, 1.0, 0.0, 1.0, 0.0, 1.0, 0.0, 1.0, 0.0, 0.5567, 0.0, 0.5594, 0.0, 0.5152, 0.0, 0.4399, 0.0, 0.7089, 0.0, 1.0, 0.0, 1.0, 0.0, 1.0, 0.0, 1.0, 0.0, 1.0, 0.0, 0.5567, 0.0, 0.4941, 0.0, 0.0, 0.0, 0.0, 0.0, 0.4399, 0.0, 0.4693, 0.0, 0.7341, 0.0, 0.7089, 0.0, 0.4399, 0.0, 0.0, 0.0, 0.0, 0.0, 0.4693, 1.0, 0.0, 1.0, 0.0, 1.0, 0.0, 1.0, 0.0, 0.0, 0.5, 0.0, 0.7323, 0.0, 0.7341, 0.0, 0.4693, 0.0, 0.7323, 0.0, 1.0, 0.0, 1.0, 0.0, 1.0, 0.0, 0.7089, 0.0, 0.7341, 0.0, 1.0, 0.0, 1.0, 0.0, 0.7341, 0.0, 0.7323, 0.0, 1.0, 0.0, 1.0])
me_plane.use_remesh_fix_poles = True
me_plane.use_remesh_preserve_attributes = False
me_plane.use_mirror_vertex_groups = False
me_plane.update()
arm_armature_001 = bpy.data.armatures.new('Armature.001')  # bones are not reproduced

# ---- objects
ob_light = bpy.data.objects.new('Light', light_light)
ob_camera = bpy.data.objects.new('Camera', cam_camera)
ob_empty = bpy.data.objects.new('Empty', None)
ob_plane = bpy.data.objects.new('Plane', me_plane)
ob_armature = bpy.data.objects.new('Armature', arm_armature_001)

# ---- transforms, parenting, visibility, modifiers, constraints
ob_light.location = (4.076, 1.005, 5.904)
ob_light.rotation_euler = (0.6503, 0.05522, 1.866)
ob_light.lock_rotations_4d = False
ob_light.empty_display_type = 'ARROWS'
ob_light.color = (0.0, 0.0, 0.0, 0.0)
ob_light.lineart.crease_threshold = 0.0
ob_camera.location = (7.359, -6.926, 4.958)
ob_camera.rotation_euler = (1.109, 0.0, 0.8149)
ob_camera.lock_rotations_4d = False
ob_camera.empty_display_type = 'ARROWS'
ob_camera.color = (0.0, 0.0, 0.0, 0.0)
ob_camera.display_type = 'WIRE'
ob_camera.lineart.crease_threshold = 0.0
ob_empty.location = (-0.6653, 0.0, 0.0)
ob_empty.rotation_euler = (1.571, -0.0, 0.0)
ob_empty.empty_display_type = 'IMAGE'
ob_empty.empty_display_size = 5.0
ob_empty.empty_image_offset = (-0.5, -0.5)
ob_empty.empty_image_depth = 'BACK'
ob_empty.empty_image_side = 'FRONT'
ob_empty.lineart.crease_threshold = 0.0
ob_plane.location = (0.0, 0.0, 0.0)
ob_plane.rotation_euler = (1.571, 0.0, 0.0)
ob_plane.lineart.crease_threshold = 0.0
_m = ob_plane.modifiers.new('Mirror', 'MIRROR')
_m.use_axis = (False, False, True)
ob_armature.location = (0.0, 0.0, 0.0)
ob_armature.lineart.crease_threshold = 0.0

# ---- collection membership
col_collection.objects.link(ob_light)
col_collection.objects.link(ob_camera)
col_collection.objects.link(ob_empty)
col_collection.objects.link(ob_plane)
col_collection.objects.link(ob_armature)

# ---- scene / render settings (as saved in the file)
scene.camera = ob_camera
scene.frame_start = 1; scene.frame_end = 250; scene.frame_set(1)
scene.render.engine = 'BLENDER_EEVEE_NEXT'
scene.cycles.use_denoising = False
scene.cycles.samples = 128
scene.cycles.sampling_pattern = 'TABULATED_SOBOL'
scene.cycles.use_adaptive_sampling = False
scene.cycles.use_light_tree = False
scene.view_settings.view_transform = 'Filmic'
bpy.context.view_layer.update()

